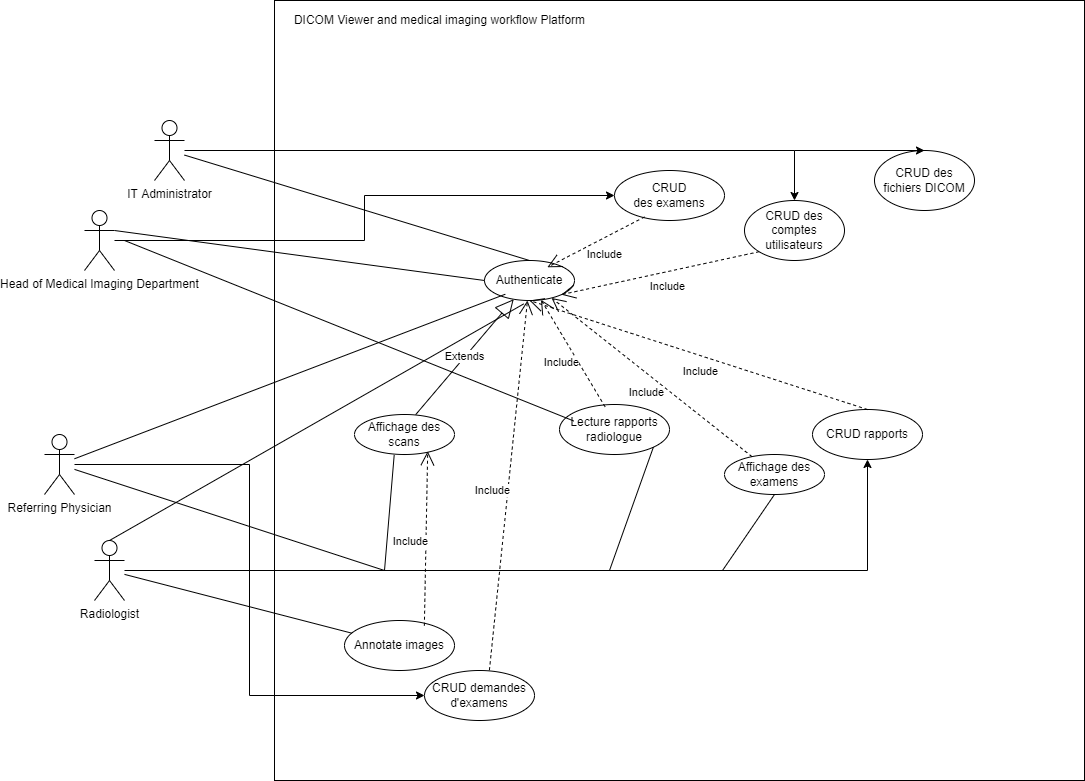

The diagram above was exported from draw.io. Its source (the exported page's mxGraphModel, read from the mxfile embedded in the PNG):
<mxGraphModel dx="2591" dy="762" grid="1" gridSize="10" guides="1" tooltips="1" connect="1" arrows="1" fold="1" page="1" pageScale="1" pageWidth="1169" pageHeight="827" math="0" shadow="0">
  <root>
    <mxCell id="0" />
    <mxCell id="1" parent="0" />
    <mxCell id="asDwiG7cNbpXTI6MEo5B-1" value="" style="rounded=0;whiteSpace=wrap;html=1;flipH=1;flipV=0;" parent="1" vertex="1">
      <mxGeometry x="190" y="30" width="810" height="780" as="geometry" />
    </mxCell>
    <mxCell id="asDwiG7cNbpXTI6MEo5B-25" style="edgeStyle=orthogonalEdgeStyle;rounded=0;orthogonalLoop=1;jettySize=auto;html=1;entryX=0.5;entryY=0;entryDx=0;entryDy=0;" parent="1" source="asDwiG7cNbpXTI6MEo5B-3" target="asDwiG7cNbpXTI6MEo5B-10" edge="1">
      <mxGeometry relative="1" as="geometry" />
    </mxCell>
    <mxCell id="asDwiG7cNbpXTI6MEo5B-3" value="IT Administrator" style="shape=umlActor;verticalLabelPosition=bottom;verticalAlign=top;html=1;outlineConnect=0;" parent="1" vertex="1">
      <mxGeometry x="70" y="150" width="30" height="60" as="geometry" />
    </mxCell>
    <mxCell id="asDwiG7cNbpXTI6MEo5B-23" style="edgeStyle=orthogonalEdgeStyle;rounded=0;orthogonalLoop=1;jettySize=auto;html=1;entryX=0.5;entryY=1;entryDx=0;entryDy=0;" parent="1" source="asDwiG7cNbpXTI6MEo5B-4" target="EkCKNPgEa2CuELSDtm34-29" edge="1">
      <mxGeometry relative="1" as="geometry">
        <mxPoint x="635" y="504" as="targetPoint" />
      </mxGeometry>
    </mxCell>
    <mxCell id="asDwiG7cNbpXTI6MEo5B-4" value="Radiologist&lt;br&gt;" style="shape=umlActor;verticalLabelPosition=bottom;verticalAlign=top;html=1;outlineConnect=0;" parent="1" vertex="1">
      <mxGeometry x="10" y="570" width="30" height="60" as="geometry" />
    </mxCell>
    <mxCell id="asDwiG7cNbpXTI6MEo5B-9" value="Authenticate" style="ellipse;whiteSpace=wrap;html=1;align=center;" parent="1" vertex="1">
      <mxGeometry x="400" y="290" width="90" height="40" as="geometry" />
    </mxCell>
    <mxCell id="asDwiG7cNbpXTI6MEo5B-10" value="CRUD des comptes utilisateurs" style="ellipse;whiteSpace=wrap;html=1;align=center;" parent="1" vertex="1">
      <mxGeometry x="660" y="230" width="100" height="60" as="geometry" />
    </mxCell>
    <mxCell id="asDwiG7cNbpXTI6MEo5B-36" value="DICOM Viewer and medical imaging workflow Platform" style="text;html=1;resizable=0;autosize=1;align=center;verticalAlign=middle;points=[];fillColor=none;strokeColor=none;rounded=0;" parent="1" vertex="1">
      <mxGeometry x="200" y="40" width="310" height="20" as="geometry" />
    </mxCell>
    <mxCell id="EkCKNPgEa2CuELSDtm34-43" style="edgeStyle=orthogonalEdgeStyle;rounded=0;orthogonalLoop=1;jettySize=auto;html=1;entryX=0;entryY=0.5;entryDx=0;entryDy=0;" parent="1" source="EkCKNPgEa2CuELSDtm34-4" target="EkCKNPgEa2CuELSDtm34-42" edge="1">
      <mxGeometry relative="1" as="geometry" />
    </mxCell>
    <mxCell id="EkCKNPgEa2CuELSDtm34-4" value="Referring Physician" style="shape=umlActor;verticalLabelPosition=bottom;verticalAlign=top;html=1;outlineConnect=0;" parent="1" vertex="1">
      <mxGeometry x="-40" y="464" width="30" height="60" as="geometry" />
    </mxCell>
    <mxCell id="EkCKNPgEa2CuELSDtm34-32" style="edgeStyle=orthogonalEdgeStyle;rounded=0;orthogonalLoop=1;jettySize=auto;html=1;" parent="1" source="EkCKNPgEa2CuELSDtm34-5" target="EkCKNPgEa2CuELSDtm34-31" edge="1">
      <mxGeometry relative="1" as="geometry" />
    </mxCell>
    <mxCell id="EkCKNPgEa2CuELSDtm34-5" value="Head of Medical Imaging Department" style="shape=umlActor;verticalLabelPosition=bottom;verticalAlign=top;html=1;outlineConnect=0;" parent="1" vertex="1">
      <mxGeometry y="240" width="30" height="60" as="geometry" />
    </mxCell>
    <mxCell id="EkCKNPgEa2CuELSDtm34-10" value="" style="endArrow=none;html=1;rounded=0;entryX=0.5;entryY=0;entryDx=0;entryDy=0;" parent="1" source="asDwiG7cNbpXTI6MEo5B-3" target="asDwiG7cNbpXTI6MEo5B-9" edge="1">
      <mxGeometry width="50" height="50" relative="1" as="geometry">
        <mxPoint x="170" y="490" as="sourcePoint" />
        <mxPoint x="220" y="440" as="targetPoint" />
      </mxGeometry>
    </mxCell>
    <mxCell id="EkCKNPgEa2CuELSDtm34-11" value="" style="endArrow=none;html=1;rounded=0;entryX=0;entryY=0.5;entryDx=0;entryDy=0;exitX=1;exitY=0.3333333333333333;exitDx=0;exitDy=0;exitPerimeter=0;" parent="1" source="EkCKNPgEa2CuELSDtm34-5" target="asDwiG7cNbpXTI6MEo5B-9" edge="1">
      <mxGeometry width="50" height="50" relative="1" as="geometry">
        <mxPoint x="90" y="247.5" as="sourcePoint" />
        <mxPoint x="305" y="355" as="targetPoint" />
      </mxGeometry>
    </mxCell>
    <mxCell id="EkCKNPgEa2CuELSDtm34-13" value="" style="endArrow=none;html=1;rounded=0;entryX=0.435;entryY=1.086;entryDx=0;entryDy=0;exitX=0.5;exitY=0;exitDx=0;exitDy=0;exitPerimeter=0;entryPerimeter=0;" parent="1" source="asDwiG7cNbpXTI6MEo5B-4" target="asDwiG7cNbpXTI6MEo5B-9" edge="1">
      <mxGeometry width="50" height="50" relative="1" as="geometry">
        <mxPoint x="50" y="280" as="sourcePoint" />
        <mxPoint x="300" y="360" as="targetPoint" />
      </mxGeometry>
    </mxCell>
    <mxCell id="EkCKNPgEa2CuELSDtm34-14" value="" style="endArrow=none;html=1;rounded=0;entryX=0.231;entryY=0.843;entryDx=0;entryDy=0;entryPerimeter=0;" parent="1" source="EkCKNPgEa2CuELSDtm34-4" target="asDwiG7cNbpXTI6MEo5B-9" edge="1">
      <mxGeometry width="50" height="50" relative="1" as="geometry">
        <mxPoint x="105" y="550" as="sourcePoint" />
        <mxPoint x="310" y="370" as="targetPoint" />
      </mxGeometry>
    </mxCell>
    <mxCell id="EkCKNPgEa2CuELSDtm34-21" value="" style="endArrow=none;html=1;rounded=0;" parent="1" source="EkCKNPgEa2CuELSDtm34-4" edge="1">
      <mxGeometry width="50" height="50" relative="1" as="geometry">
        <mxPoint x="100" y="449.99727272727273" as="sourcePoint" />
        <mxPoint x="300" y="600" as="targetPoint" />
      </mxGeometry>
    </mxCell>
    <mxCell id="EkCKNPgEa2CuELSDtm34-26" value="Affichage des examens" style="ellipse;whiteSpace=wrap;html=1;align=center;" parent="1" vertex="1">
      <mxGeometry x="640" y="484" width="100" height="40" as="geometry" />
    </mxCell>
    <mxCell id="EkCKNPgEa2CuELSDtm34-27" value="Lecture rapports radiologue" style="ellipse;whiteSpace=wrap;html=1;align=center;" parent="1" vertex="1">
      <mxGeometry x="475" y="434" width="110" height="50" as="geometry" />
    </mxCell>
    <mxCell id="EkCKNPgEa2CuELSDtm34-29" value="CRUD rapports" style="ellipse;whiteSpace=wrap;html=1;align=center;" parent="1" vertex="1">
      <mxGeometry x="728" y="439" width="110" height="50" as="geometry" />
    </mxCell>
    <mxCell id="EkCKNPgEa2CuELSDtm34-31" value="CRUD&lt;br&gt;des examens" style="ellipse;whiteSpace=wrap;html=1;align=center;" parent="1" vertex="1">
      <mxGeometry x="530" y="200" width="110" height="50" as="geometry" />
    </mxCell>
    <mxCell id="EkCKNPgEa2CuELSDtm34-34" value="Affichage des scans" style="ellipse;whiteSpace=wrap;html=1;align=center;" parent="1" vertex="1">
      <mxGeometry x="270" y="444" width="100" height="40" as="geometry" />
    </mxCell>
    <mxCell id="EkCKNPgEa2CuELSDtm34-36" value="" style="endArrow=none;html=1;rounded=0;entryX=0.397;entryY=1.011;entryDx=0;entryDy=0;entryPerimeter=0;" parent="1" target="EkCKNPgEa2CuELSDtm34-34" edge="1">
      <mxGeometry width="50" height="50" relative="1" as="geometry">
        <mxPoint x="300" y="600" as="sourcePoint" />
        <mxPoint x="220" y="560" as="targetPoint" />
      </mxGeometry>
    </mxCell>
    <mxCell id="EkCKNPgEa2CuELSDtm34-39" value="" style="endArrow=none;html=1;rounded=0;entryX=0.5;entryY=1;entryDx=0;entryDy=0;" parent="1" target="EkCKNPgEa2CuELSDtm34-26" edge="1">
      <mxGeometry width="50" height="50" relative="1" as="geometry">
        <mxPoint x="638" y="600" as="sourcePoint" />
        <mxPoint x="533" y="579.9999999999998" as="targetPoint" />
      </mxGeometry>
    </mxCell>
    <mxCell id="EkCKNPgEa2CuELSDtm34-40" value="" style="endArrow=none;html=1;rounded=0;entryX=0.13;entryY=0.33;entryDx=0;entryDy=0;exitX=1;exitY=0.3333333333333333;exitDx=0;exitDy=0;exitPerimeter=0;entryPerimeter=0;" parent="1" target="EkCKNPgEa2CuELSDtm34-27" edge="1">
      <mxGeometry width="50" height="50" relative="1" as="geometry">
        <mxPoint x="40" y="270" as="sourcePoint" />
        <mxPoint x="290" y="350.0000000000002" as="targetPoint" />
      </mxGeometry>
    </mxCell>
    <mxCell id="EkCKNPgEa2CuELSDtm34-41" value="" style="endArrow=none;html=1;rounded=0;entryX=1;entryY=1;entryDx=0;entryDy=0;" parent="1" target="EkCKNPgEa2CuELSDtm34-27" edge="1">
      <mxGeometry width="50" height="50" relative="1" as="geometry">
        <mxPoint x="525" y="600" as="sourcePoint" />
        <mxPoint x="435" y="414" as="targetPoint" />
      </mxGeometry>
    </mxCell>
    <mxCell id="EkCKNPgEa2CuELSDtm34-42" value="CRUD demandes d'examens" style="ellipse;whiteSpace=wrap;html=1;align=center;" parent="1" vertex="1">
      <mxGeometry x="340" y="700" width="110" height="50" as="geometry" />
    </mxCell>
    <mxCell id="gFZEie-VYPpuiPRFYF4--1" value="Include" style="endArrow=open;endSize=12;dashed=1;html=1;rounded=0;exitX=0;exitY=1;exitDx=0;exitDy=0;entryX=1;entryY=1;entryDx=0;entryDy=0;" parent="1" source="asDwiG7cNbpXTI6MEo5B-10" target="asDwiG7cNbpXTI6MEo5B-9" edge="1">
      <mxGeometry x="-0.0384" y="15" width="160" relative="1" as="geometry">
        <mxPoint x="300" y="420" as="sourcePoint" />
        <mxPoint x="360" y="330" as="targetPoint" />
        <mxPoint as="offset" />
      </mxGeometry>
    </mxCell>
    <mxCell id="gFZEie-VYPpuiPRFYF4--4" value="Include" style="endArrow=open;endSize=12;dashed=1;html=1;rounded=0;exitX=0.273;exitY=0.929;exitDx=0;exitDy=0;entryX=0.699;entryY=0.169;entryDx=0;entryDy=0;entryPerimeter=0;exitPerimeter=0;" parent="1" source="EkCKNPgEa2CuELSDtm34-31" target="asDwiG7cNbpXTI6MEo5B-9" edge="1">
      <mxGeometry x="-0.0384" y="15" width="160" relative="1" as="geometry">
        <mxPoint x="609.5040847241644" y="296.1285209975208" as="sourcePoint" />
        <mxPoint x="373.9699999999998" y="358" as="targetPoint" />
        <mxPoint as="offset" />
      </mxGeometry>
    </mxCell>
    <mxCell id="gFZEie-VYPpuiPRFYF4--6" value="Include" style="endArrow=open;endSize=12;dashed=1;html=1;rounded=0;exitX=0.5;exitY=0;exitDx=0;exitDy=0;" parent="1" source="EkCKNPgEa2CuELSDtm34-29" edge="1">
      <mxGeometry x="-0.0384" y="15" width="160" relative="1" as="geometry">
        <mxPoint x="629.5040847241644" y="316.1285209975208" as="sourcePoint" />
        <mxPoint x="445" y="330" as="targetPoint" />
        <mxPoint as="offset" />
      </mxGeometry>
    </mxCell>
    <mxCell id="gFZEie-VYPpuiPRFYF4--12" value="Include" style="endArrow=open;endSize=12;dashed=1;html=1;rounded=0;" parent="1" source="EkCKNPgEa2CuELSDtm34-26" target="asDwiG7cNbpXTI6MEo5B-9" edge="1">
      <mxGeometry x="-0.0384" y="15" width="160" relative="1" as="geometry">
        <mxPoint x="792.9999999999995" y="448.9999999999998" as="sourcePoint" />
        <mxPoint x="455" y="340" as="targetPoint" />
        <mxPoint as="offset" />
      </mxGeometry>
    </mxCell>
    <mxCell id="gFZEie-VYPpuiPRFYF4--13" value="Include" style="endArrow=open;endSize=12;dashed=1;html=1;rounded=0;exitX=0.414;exitY=0.044;exitDx=0;exitDy=0;exitPerimeter=0;" parent="1" source="EkCKNPgEa2CuELSDtm34-27" target="asDwiG7cNbpXTI6MEo5B-9" edge="1">
      <mxGeometry x="-0.0384" y="15" width="160" relative="1" as="geometry">
        <mxPoint x="677.4965553315701" y="496.1401232790238" as="sourcePoint" />
        <mxPoint x="477.09705370951315" y="337.42267696326985" as="targetPoint" />
        <mxPoint as="offset" />
      </mxGeometry>
    </mxCell>
    <mxCell id="gFZEie-VYPpuiPRFYF4--14" value="Extends" style="endArrow=block;endSize=16;endFill=0;html=1;rounded=0;exitX=0.612;exitY=0.003;exitDx=0;exitDy=0;exitPerimeter=0;" parent="1" source="EkCKNPgEa2CuELSDtm34-34" target="asDwiG7cNbpXTI6MEo5B-9" edge="1">
      <mxGeometry width="160" relative="1" as="geometry">
        <mxPoint x="290" y="380" as="sourcePoint" />
        <mxPoint x="450" y="380" as="targetPoint" />
      </mxGeometry>
    </mxCell>
    <mxCell id="gFZEie-VYPpuiPRFYF4--15" value="Include" style="endArrow=open;endSize=12;dashed=1;html=1;rounded=0;exitX=0.59;exitY=-0.005;exitDx=0;exitDy=0;exitPerimeter=0;" parent="1" source="EkCKNPgEa2CuELSDtm34-42" target="asDwiG7cNbpXTI6MEo5B-9" edge="1">
      <mxGeometry x="-0.0384" y="15" width="160" relative="1" as="geometry">
        <mxPoint x="465" y="640" as="sourcePoint" />
        <mxPoint x="450" y="340" as="targetPoint" />
        <mxPoint as="offset" />
      </mxGeometry>
    </mxCell>
    <mxCell id="gFZEie-VYPpuiPRFYF4--17" value="Annotate images" style="ellipse;whiteSpace=wrap;html=1;align=center;" parent="1" vertex="1">
      <mxGeometry x="260" y="650" width="110" height="50" as="geometry" />
    </mxCell>
    <mxCell id="gFZEie-VYPpuiPRFYF4--18" value="CRUD des fichiers DICOM" style="ellipse;whiteSpace=wrap;html=1;align=center;" parent="1" vertex="1">
      <mxGeometry x="790" y="180" width="100" height="60" as="geometry" />
    </mxCell>
    <mxCell id="gFZEie-VYPpuiPRFYF4--21" value="" style="endArrow=classic;html=1;rounded=0;entryX=0.5;entryY=0;entryDx=0;entryDy=0;" parent="1" target="gFZEie-VYPpuiPRFYF4--18" edge="1">
      <mxGeometry width="50" height="50" relative="1" as="geometry">
        <mxPoint x="710" y="180" as="sourcePoint" />
        <mxPoint x="690" y="170" as="targetPoint" />
      </mxGeometry>
    </mxCell>
    <mxCell id="gFZEie-VYPpuiPRFYF4--23" value="" style="endArrow=none;html=1;rounded=0;" parent="1" source="asDwiG7cNbpXTI6MEo5B-4" target="gFZEie-VYPpuiPRFYF4--17" edge="1">
      <mxGeometry width="50" height="50" relative="1" as="geometry">
        <mxPoint x="180" y="650" as="sourcePoint" />
        <mxPoint x="230" y="600" as="targetPoint" />
      </mxGeometry>
    </mxCell>
    <mxCell id="gFZEie-VYPpuiPRFYF4--24" value="Include" style="endArrow=open;endSize=12;dashed=1;html=1;rounded=0;exitX=0.726;exitY=0.104;exitDx=0;exitDy=0;exitPerimeter=0;entryX=0.732;entryY=0.919;entryDx=0;entryDy=0;entryPerimeter=0;" parent="1" source="gFZEie-VYPpuiPRFYF4--17" target="EkCKNPgEa2CuELSDtm34-34" edge="1">
      <mxGeometry x="-0.0384" y="15" width="160" relative="1" as="geometry">
        <mxPoint x="364.89999999999964" y="699.75" as="sourcePoint" />
        <mxPoint x="450.27552204226276" y="339.8894689331905" as="targetPoint" />
        <mxPoint as="offset" />
      </mxGeometry>
    </mxCell>
  </root>
</mxGraphModel>